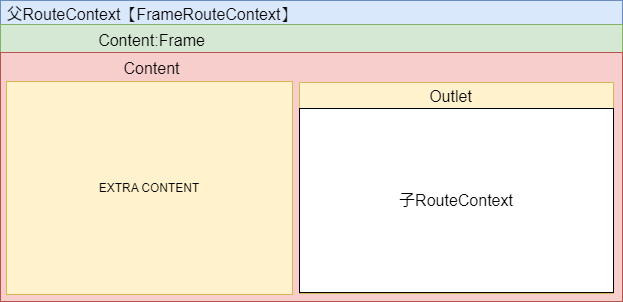

The diagram above was exported from draw.io. Its source (the exported page's mxGraphModel, read from the mxfile embedded in the PNG):
<mxGraphModel dx="1818" dy="1213" grid="0" gridSize="10" guides="1" tooltips="1" connect="1" arrows="1" fold="1" page="0" pageScale="1" pageWidth="827" pageHeight="1169" math="0" shadow="0">
  <root>
    <mxCell id="0" />
    <mxCell id="1" parent="0" />
    <mxCell id="WoIZ6iJhmmbamazortHc-1" value="" style="rounded=0;whiteSpace=wrap;html=1;fillColor=#dae8fc;strokeColor=#6c8ebf;" vertex="1" parent="1">
      <mxGeometry x="-362" y="-71" width="622" height="301" as="geometry" />
    </mxCell>
    <mxCell id="WoIZ6iJhmmbamazortHc-2" value="父RouteContext【FrameRouteContext】" style="text;html=1;align=center;verticalAlign=middle;whiteSpace=wrap;rounded=0;fontSize=16;" vertex="1" parent="1">
      <mxGeometry x="-362" y="-71" width="303" height="28" as="geometry" />
    </mxCell>
    <mxCell id="WoIZ6iJhmmbamazortHc-3" value="" style="rounded=0;whiteSpace=wrap;html=1;fillColor=#d5e8d4;strokeColor=#82b366;" vertex="1" parent="1">
      <mxGeometry x="-362" y="-47" width="622" height="277" as="geometry" />
    </mxCell>
    <mxCell id="WoIZ6iJhmmbamazortHc-4" value="Content:Frame" style="text;html=1;align=center;verticalAlign=middle;whiteSpace=wrap;rounded=0;fontSize=16;" vertex="1" parent="1">
      <mxGeometry x="-362" y="-45" width="303" height="28" as="geometry" />
    </mxCell>
    <mxCell id="WoIZ6iJhmmbamazortHc-5" value="" style="rounded=0;whiteSpace=wrap;html=1;fillColor=#f8cecc;strokeColor=#b85450;" vertex="1" parent="1">
      <mxGeometry x="-362" y="-19" width="622" height="249" as="geometry" />
    </mxCell>
    <mxCell id="WoIZ6iJhmmbamazortHc-6" value="Content" style="text;html=1;align=center;verticalAlign=middle;whiteSpace=wrap;rounded=0;fontSize=16;" vertex="1" parent="1">
      <mxGeometry x="-362" y="-17" width="303" height="28" as="geometry" />
    </mxCell>
    <mxCell id="WoIZ6iJhmmbamazortHc-7" value="EXTRA CONTENT" style="rounded=0;whiteSpace=wrap;html=1;fillColor=#fff2cc;strokeColor=#d6b656;" vertex="1" parent="1">
      <mxGeometry x="-356" y="10" width="286" height="213" as="geometry" />
    </mxCell>
    <mxCell id="WoIZ6iJhmmbamazortHc-8" value="" style="rounded=0;whiteSpace=wrap;html=1;fillColor=#fff2cc;strokeColor=#d6b656;" vertex="1" parent="1">
      <mxGeometry x="-63" y="11" width="314" height="211" as="geometry" />
    </mxCell>
    <mxCell id="WoIZ6iJhmmbamazortHc-9" value="Outl&lt;span style=&quot;background-color: initial;&quot;&gt;et&lt;/span&gt;" style="text;html=1;align=center;verticalAlign=middle;whiteSpace=wrap;rounded=0;fontSize=16;" vertex="1" parent="1">
      <mxGeometry x="-63" y="11" width="303" height="28" as="geometry" />
    </mxCell>
    <mxCell id="WoIZ6iJhmmbamazortHc-10" value="&lt;span style=&quot;font-size: 16px;&quot;&gt;子RouteContext&lt;/span&gt;" style="rounded=0;whiteSpace=wrap;html=1;" vertex="1" parent="1">
      <mxGeometry x="-63" y="37" width="314" height="184" as="geometry" />
    </mxCell>
  </root>
</mxGraphModel>